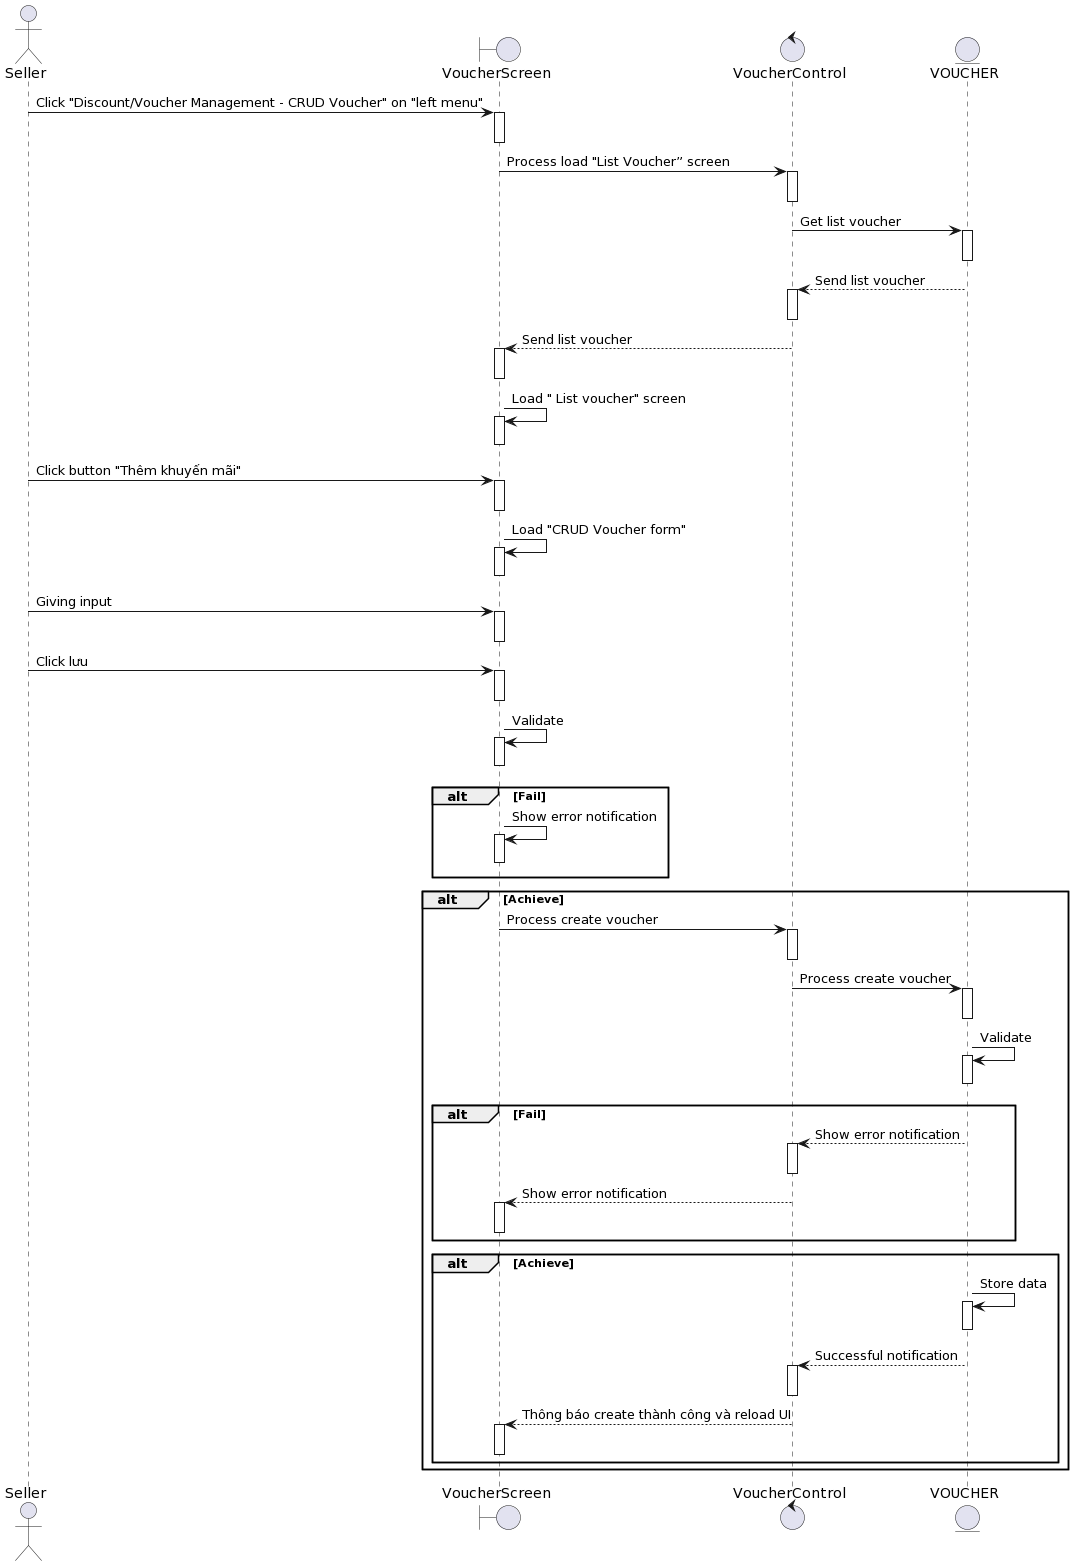

The diagram above was rendered by PlantUML. Its source (embedded in the PNG):
@startuml
actor Seller

boundary VoucherScreen
control VoucherControl 
entity VOUCHER

Seller-> VoucherScreen++: Click "Discount/Voucher Management - CRUD Voucher" on "left menu"
deactivate VoucherScreen


VoucherScreen-> VoucherControl ++: Process load "List Voucher” screen
deactivate VoucherControl 

VoucherControl -> VOUCHER++: Get list voucher
deactivate VOUCHER

VOUCHER--> VoucherControl ++: Send list voucher
deactivate VoucherControl 

VoucherControl --> VoucherScreen++: Send list voucher
deactivate VoucherScreen

VoucherScreen-> VoucherScreen++: Load " List voucher" screen
deactivate VoucherScreen

Seller-> VoucherScreen++ :Click button "Thêm khuyến mãi"
deactivate VoucherScreen

VoucherScreen-> VoucherScreen++: Load "CRUD Voucher form"
deactivate VoucherScreen

Seller-> VoucherScreen++: Giving input
deactivate VoucherScreen
Seller-> VoucherScreen++: Click lưu
deactivate VoucherScreen

VoucherScreen-> VoucherScreen++: Validate
deactivate VoucherScreen


alt Fail
    VoucherScreen-> VoucherScreen++: Show error notification
deactivate VoucherScreen
end

alt Achieve

    VoucherScreen-> VoucherControl ++: Process create voucher

deactivate VoucherControl 
    VoucherControl -> VOUCHER++:Process create voucher

deactivate VOUCHER
    VOUCHER-> VOUCHER++: Validate
deactivate VOUCHER
alt Fail
    VOUCHER--> VoucherControl ++: Show error notification
deactivate VoucherControl 
VoucherControl --> VoucherScreen++: Show error notification
deactivate VoucherScreen
end

alt Achieve
    VOUCHER-> VOUCHER++: Store data
deactivate VOUCHER

     VOUCHER--> VoucherControl ++: Successful notification
deactivate VoucherControl 
    VoucherControl --> VoucherScreen++: Thông báo create thành công và reload UI
deactivate VoucherScreen

end
end
@enduml